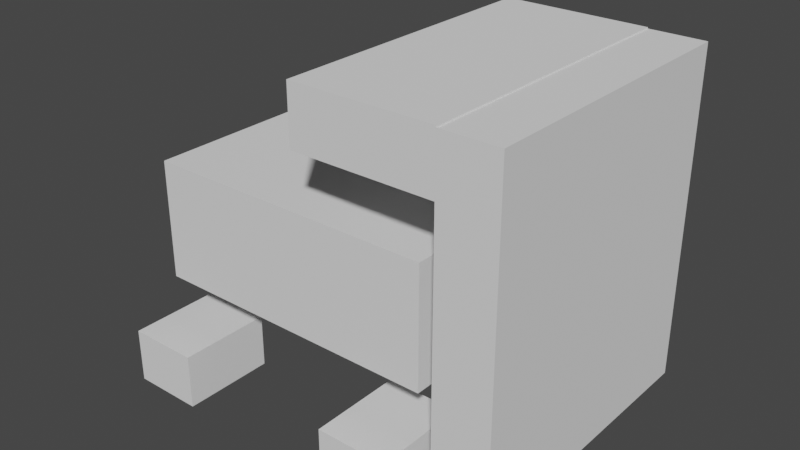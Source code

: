 # Source: PusherEnemyModel.blend  (saved by Blender 2.92.15; exported with 4.5.12 LTS)
import bpy
from mathutils import Matrix  # noqa: F401  (used for matrix-valued properties, if any)

bpy.ops.wm.read_factory_settings(use_empty=True)
scene = bpy.context.scene
scene.name = 'Scene'

# ---- collections
col_collection = bpy.data.collections.new('Collection'); scene.collection.children.link(col_collection)

# ---- world
world_world = bpy.data.worlds.new('World'); scene.world = world_world
world_world.use_nodes = True; world_world.node_tree.nodes.clear()
_N = world_world.node_tree.nodes; _L = world_world.node_tree.links
n0 = _N.new('ShaderNodeOutputWorld'); n0.name = 'World Output'; n0.location = (300, 300)
n1 = _N.new('ShaderNodeBackground'); n1.name = 'Background'; n1.location = (10, 300)
n1.inputs[0].default_value = (0.05088, 0.05088, 0.05088, 1.0)
_L.new(n1.outputs[0], n0.inputs[0])
n0.is_active_output = True
world_world.color = (0.05088, 0.05088, 0.05088)
world_world.use_sun_shadow = False
world_world.sun_shadow_jitter_overblur = 0.0

# ---- meshes
me_cube_001 = bpy.data.meshes.new('Cube.001')
me_cube_001.from_pydata([(-2.364, -1.348, -0.74), (-2.364, -1.348, 0.74), (-2.364, 1.348, -0.74), (-2.364, 1.348, 0.74), (2.364, -1.348, -0.74), (2.364, -1.348, 0.74), (2.364, 1.348, -0.74), (2.364, 1.348, 0.74)], [], [(0, 1, 3, 2), (2, 3, 7, 6), (6, 7, 5, 4), (4, 5, 1, 0), (2, 6, 4, 0), (7, 3, 1, 5)])
_uv = me_cube_001.uv_layers.new(name='UVMap')
_uv.uv.foreach_set('vector', [0.375, 0.0, 0.625, 0.0, 0.625, 0.25, 0.375, 0.25, 0.375, 0.25, 0.625, 0.25, 0.625, 0.5, 0.375, 0.5, 0.375, 0.5, 0.625, 0.5, 0.625, 0.75, 0.375, 0.75, 0.375, 0.75, 0.625, 0.75, 0.625, 1.0, 0.375, 1.0, 0.125, 0.5, 0.375, 0.5, 0.375, 0.75, 0.125, 0.75, 0.625, 0.5, 0.875, 0.5, 0.875, 0.75, 0.625, 0.75])
me_cube_001.use_remesh_fix_poles = True
me_cube_001.use_remesh_preserve_attributes = False
me_cube_001.use_mirror_vertex_groups = False
me_cube_001.update()
me_cube_002 = bpy.data.meshes.new('Cube.002')
me_cube_002.from_pydata([(-0.3441, -1.776, -2.006), (-0.3441, -1.776, 2.006), (-0.3441, 1.776, -2.006), (-0.3441, 1.776, 2.006), (0.3441, -1.776, -2.006), (0.3441, -1.776, 2.006), (0.3441, 1.776, -2.006), (0.3441, 1.776, 2.006)], [], [(0, 1, 3, 2), (2, 3, 7, 6), (6, 7, 5, 4), (4, 5, 1, 0), (2, 6, 4, 0), (7, 3, 1, 5)])
_uv = me_cube_002.uv_layers.new(name='UVMap')
_uv.uv.foreach_set('vector', [0.375, 0.0, 0.625, 0.0, 0.625, 0.25, 0.375, 0.25, 0.375, 0.25, 0.625, 0.25, 0.625, 0.5, 0.375, 0.5, 0.375, 0.5, 0.625, 0.5, 0.625, 0.75, 0.375, 0.75, 0.375, 0.75, 0.625, 0.75, 0.625, 1.0, 0.375, 1.0, 0.125, 0.5, 0.375, 0.5, 0.375, 0.75, 0.125, 0.75, 0.625, 0.5, 0.875, 0.5, 0.875, 0.75, 0.625, 0.75])
me_cube_002.use_remesh_fix_poles = True
me_cube_002.use_remesh_preserve_attributes = False
me_cube_002.use_mirror_vertex_groups = False
me_cube_002.update()
me_cube_004 = bpy.data.meshes.new('Cube.004')
me_cube_004.from_pydata([(-1.768, -0.3503, -0.8761), (-1.768, -0.3503, 0.8761), (-1.768, 0.3503, -0.8761), (-1.768, 0.3503, 0.8761), (1.768, -0.3503, -0.8761), (1.768, -0.3503, 0.8761), (1.768, 0.3503, -0.8761), (1.768, 0.3503, 0.8761)], [], [(0, 1, 3, 2), (2, 3, 7, 6), (6, 7, 5, 4), (4, 5, 1, 0), (2, 6, 4, 0), (7, 3, 1, 5)])
_uv = me_cube_004.uv_layers.new(name='UVMap')
_uv.uv.foreach_set('vector', [0.375, 0.0, 0.625, 0.0, 0.625, 0.25, 0.375, 0.25, 0.375, 0.25, 0.625, 0.25, 0.625, 0.5, 0.375, 0.5, 0.375, 0.5, 0.625, 0.5, 0.625, 0.75, 0.375, 0.75, 0.375, 0.75, 0.625, 0.75, 0.625, 1.0, 0.375, 1.0, 0.125, 0.5, 0.375, 0.5, 0.375, 0.75, 0.125, 0.75, 0.625, 0.5, 0.875, 0.5, 0.875, 0.75, 0.625, 0.75])
me_cube_004.use_remesh_fix_poles = True
me_cube_004.use_remesh_preserve_attributes = False
me_cube_004.use_mirror_vertex_groups = False
me_cube_004.update()
me_cube_005 = bpy.data.meshes.new('Cube.005')
me_cube_005.from_pydata([(-0.4422, -0.5777, -0.3394), (-0.4422, -0.5777, 0.3394), (-0.4422, 0.5777, -0.3394), (-0.4422, 0.5777, 0.3394), (0.4422, -0.5777, -0.3394), (0.4422, -0.5777, 0.3394), (0.4422, 0.5777, -0.3394), (0.4422, 0.5777, 0.3394)], [], [(0, 1, 3, 2), (2, 3, 7, 6), (6, 7, 5, 4), (4, 5, 1, 0), (2, 6, 4, 0), (7, 3, 1, 5)])
_uv = me_cube_005.uv_layers.new(name='UVMap')
_uv.uv.foreach_set('vector', [0.375, 0.0, 0.625, 0.0, 0.625, 0.25, 0.375, 0.25, 0.375, 0.25, 0.625, 0.25, 0.625, 0.5, 0.375, 0.5, 0.375, 0.5, 0.625, 0.5, 0.625, 0.75, 0.375, 0.75, 0.375, 0.75, 0.625, 0.75, 0.625, 1.0, 0.375, 1.0, 0.125, 0.5, 0.375, 0.5, 0.375, 0.75, 0.125, 0.75, 0.625, 0.5, 0.875, 0.5, 0.875, 0.75, 0.625, 0.75])
me_cube_005.use_remesh_fix_poles = True
me_cube_005.use_remesh_preserve_attributes = False
me_cube_005.use_mirror_vertex_groups = False
me_cube_005.update()
me_cube_006 = bpy.data.meshes.new('Cube.006')
me_cube_006.from_pydata([(-0.4422, -0.5777, -0.3394), (-0.4422, -0.5777, 0.3394), (-0.4422, 0.5777, -0.3394), (-0.4422, 0.5777, 0.3394), (0.4422, -0.5777, -0.3394), (0.4422, -0.5777, 0.3394), (0.4422, 0.5777, -0.3394), (0.4422, 0.5777, 0.3394)], [], [(0, 1, 3, 2), (2, 3, 7, 6), (6, 7, 5, 4), (4, 5, 1, 0), (2, 6, 4, 0), (7, 3, 1, 5)])
_uv = me_cube_006.uv_layers.new(name='UVMap')
_uv.uv.foreach_set('vector', [0.375, 0.0, 0.625, 0.0, 0.625, 0.25, 0.375, 0.25, 0.375, 0.25, 0.625, 0.25, 0.625, 0.5, 0.375, 0.5, 0.375, 0.5, 0.625, 0.5, 0.625, 0.75, 0.375, 0.75, 0.375, 0.75, 0.625, 0.75, 0.625, 1.0, 0.375, 1.0, 0.125, 0.5, 0.375, 0.5, 0.375, 0.75, 0.125, 0.75, 0.625, 0.5, 0.875, 0.5, 0.875, 0.75, 0.625, 0.75])
me_cube_006.use_remesh_fix_poles = True
me_cube_006.use_remesh_preserve_attributes = False
me_cube_006.use_mirror_vertex_groups = False
me_cube_006.update()
me_cube_007 = bpy.data.meshes.new('Cube.007')
me_cube_007.from_pydata([(-0.4422, -0.5777, -0.3394), (-0.4422, -0.5777, 0.3394), (-0.4422, 0.5777, -0.3394), (-0.4422, 0.5777, 0.3394), (0.4422, -0.5777, -0.3394), (0.4422, -0.5777, 0.3394), (0.4422, 0.5777, -0.3394), (0.4422, 0.5777, 0.3394)], [], [(0, 1, 3, 2), (2, 3, 7, 6), (6, 7, 5, 4), (4, 5, 1, 0), (2, 6, 4, 0), (7, 3, 1, 5)])
_uv = me_cube_007.uv_layers.new(name='UVMap')
_uv.uv.foreach_set('vector', [0.375, 0.0, 0.625, 0.0, 0.625, 0.25, 0.375, 0.25, 0.375, 0.25, 0.625, 0.25, 0.625, 0.5, 0.375, 0.5, 0.375, 0.5, 0.625, 0.5, 0.625, 0.75, 0.375, 0.75, 0.375, 0.75, 0.625, 0.75, 0.625, 1.0, 0.375, 1.0, 0.125, 0.5, 0.375, 0.5, 0.375, 0.75, 0.125, 0.75, 0.625, 0.5, 0.875, 0.5, 0.875, 0.75, 0.625, 0.75])
me_cube_007.use_remesh_fix_poles = True
me_cube_007.use_remesh_preserve_attributes = False
me_cube_007.use_mirror_vertex_groups = False
me_cube_007.update()
me_cube_008 = bpy.data.meshes.new('Cube.008')
me_cube_008.from_pydata([(-0.4422, -0.5777, -0.3394), (-0.4422, -0.5777, 0.3394), (-0.4422, 0.5777, -0.3394), (-0.4422, 0.5777, 0.3394), (0.4422, -0.5777, -0.3394), (0.4422, -0.5777, 0.3394), (0.4422, 0.5777, -0.3394), (0.4422, 0.5777, 0.3394)], [], [(0, 1, 3, 2), (2, 3, 7, 6), (6, 7, 5, 4), (4, 5, 1, 0), (2, 6, 4, 0), (7, 3, 1, 5)])
_uv = me_cube_008.uv_layers.new(name='UVMap')
_uv.uv.foreach_set('vector', [0.375, 0.0, 0.625, 0.0, 0.625, 0.25, 0.375, 0.25, 0.375, 0.25, 0.625, 0.25, 0.625, 0.5, 0.375, 0.5, 0.375, 0.5, 0.625, 0.5, 0.625, 0.75, 0.375, 0.75, 0.375, 0.75, 0.625, 0.75, 0.625, 1.0, 0.375, 1.0, 0.125, 0.5, 0.375, 0.5, 0.375, 0.75, 0.125, 0.75, 0.625, 0.5, 0.875, 0.5, 0.875, 0.75, 0.625, 0.75])
me_cube_008.use_remesh_fix_poles = True
me_cube_008.use_remesh_preserve_attributes = False
me_cube_008.use_mirror_vertex_groups = False
me_cube_008.update()

# ---- objects
ob_cube = bpy.data.objects.new('Cube', me_cube_001)
ob_cube_001 = bpy.data.objects.new('Cube.001', me_cube_002)
ob_cube_002 = bpy.data.objects.new('Cube.002', me_cube_004)
ob_cube_003 = bpy.data.objects.new('Cube.003', me_cube_005)
ob_cube_004 = bpy.data.objects.new('Cube.004', me_cube_006)
ob_cube_005 = bpy.data.objects.new('Cube.005', me_cube_007)
ob_cube_006 = bpy.data.objects.new('Cube.006', me_cube_008)

# ---- transforms, parenting, visibility, modifiers, constraints
ob_cube.location = (-0.852, 0.109, 2.029)
ob_cube.scale = (0.7745, 1.0, 1.0)
ob_cube.lineart.crease_threshold = 0.0
ob_cube_001.location = (1.759, 0.1938, 2.336)
ob_cube_001.lineart.crease_threshold = 0.0
ob_cube_002.location = (0.5511, 0.1977, 4.007)
ob_cube_002.rotation_euler = (1.571, -0.0, -1.571)
ob_cube_002.lineart.crease_threshold = 0.0
ob_cube_003.location = (0.4964, -1.143, 0.3394)
ob_cube_003.lineart.crease_threshold = 0.0
ob_cube_004.location = (-2.439, -1.143, 0.3394)
ob_cube_004.lineart.crease_threshold = 0.0
ob_cube_005.location = (-2.439, 1.275, 0.3394)
ob_cube_005.lineart.crease_threshold = 0.0
ob_cube_006.location = (0.5026, 1.275, 0.3394)
ob_cube_006.lineart.crease_threshold = 0.0

# ---- collection membership
col_collection.objects.link(ob_cube)
col_collection.objects.link(ob_cube_001)
col_collection.objects.link(ob_cube_002)
col_collection.objects.link(ob_cube_003)
col_collection.objects.link(ob_cube_004)
col_collection.objects.link(ob_cube_005)
col_collection.objects.link(ob_cube_006)

# ---- scene / render settings (as saved in the file)
scene.frame_start = 1; scene.frame_end = 250; scene.frame_set(1)
scene.render.engine = 'BLENDER_EEVEE_NEXT'
scene.cycles.use_denoising = False
scene.cycles.samples = 128
scene.cycles.sampling_pattern = 'TABULATED_SOBOL'
scene.cycles.use_adaptive_sampling = False
scene.cycles.use_light_tree = False
scene.view_settings.view_transform = 'Filmic'
bpy.context.view_layer.update()

# ---- added for rendering (the .blend has no active camera and no usable light): camera, sun
cam_auto = bpy.data.cameras.new('AutoCamera')
cam_auto.lens = 50.0
cam_auto.sensor_width = 36.0
cam_auto.clip_end = 1000.0
ob_auto_camera = bpy.data.objects.new('AutoCamera', cam_auto)
scene.collection.objects.link(ob_auto_camera)
ob_auto_camera.location = (6.62315, -8.29057, 7.78857)
ob_auto_camera.rotation_euler = (1.09748, -7.21219e-08, 0.694738)
scene.camera = ob_auto_camera
light_auto_sun = bpy.data.lights.new('AutoSun', 'SUN')
light_auto_sun.energy = 3.0
light_auto_sun.angle = 0.0523599
ob_auto_sun = bpy.data.objects.new('AutoSun', light_auto_sun)
scene.collection.objects.link(ob_auto_sun)
ob_auto_sun.rotation_euler = (0.872665, 0.174533, 0.523599)
bpy.context.view_layer.update()
